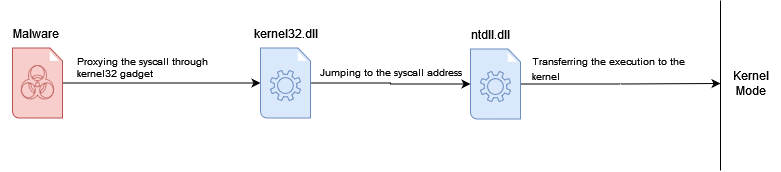

The diagram above was exported from draw.io. Its source (the exported page's mxGraphModel, read from the mxfile embedded in the PNG):
<mxGraphModel dx="2280" dy="782" grid="1" gridSize="10" guides="1" tooltips="1" connect="1" arrows="1" fold="1" page="1" pageScale="1" pageWidth="850" pageHeight="1100" math="0" shadow="0">
  <root>
    <mxCell id="0" />
    <mxCell id="1" parent="0" />
    <mxCell id="hembBBAGGXYyW7D_2jf9-17" style="edgeStyle=orthogonalEdgeStyle;rounded=0;orthogonalLoop=1;jettySize=auto;html=1;" edge="1" parent="1" source="hembBBAGGXYyW7D_2jf9-8" target="hembBBAGGXYyW7D_2jf9-18">
      <mxGeometry relative="1" as="geometry">
        <mxPoint x="600" y="237.4999999999999" as="targetPoint" />
      </mxGeometry>
    </mxCell>
    <mxCell id="hembBBAGGXYyW7D_2jf9-8" value="" style="shadow=0;dashed=0;html=1;strokeColor=#6c8ebf;fillColor=#dae8fc;labelPosition=center;verticalLabelPosition=bottom;verticalAlign=top;align=center;outlineConnect=0;shape=mxgraph.veeam.2d.file;" vertex="1" parent="1">
      <mxGeometry x="430" y="203.5" width="50" height="70" as="geometry" />
    </mxCell>
    <mxCell id="hembBBAGGXYyW7D_2jf9-30" style="edgeStyle=orthogonalEdgeStyle;rounded=0;orthogonalLoop=1;jettySize=auto;html=1;fontSize=10;" edge="1" parent="1" source="hembBBAGGXYyW7D_2jf9-4" target="hembBBAGGXYyW7D_2jf9-27">
      <mxGeometry relative="1" as="geometry" />
    </mxCell>
    <mxCell id="hembBBAGGXYyW7D_2jf9-4" value="" style="shadow=0;dashed=0;html=1;strokeColor=#b85450;fillColor=#f8cecc;labelPosition=center;verticalLabelPosition=bottom;verticalAlign=top;align=center;outlineConnect=0;shape=mxgraph.veeam.2d.file;" vertex="1" parent="1">
      <mxGeometry x="-28" y="202.5" width="50" height="70" as="geometry" />
    </mxCell>
    <mxCell id="hembBBAGGXYyW7D_2jf9-2" value="" style="verticalAlign=top;verticalLabelPosition=bottom;labelPosition=center;align=center;html=1;outlineConnect=0;fillColor=#f8cecc;strokeColor=#b85450;gradientDirection=north;strokeWidth=2;shape=mxgraph.networks.virus;" vertex="1" parent="1">
      <mxGeometry x="-20.5" y="220" width="35" height="35" as="geometry" />
    </mxCell>
    <mxCell id="hembBBAGGXYyW7D_2jf9-5" value="Malware" style="text;html=1;align=center;verticalAlign=middle;resizable=0;points=[];autosize=1;strokeColor=none;fillColor=none;" vertex="1" parent="1">
      <mxGeometry x="-40" y="172.5" width="70" height="30" as="geometry" />
    </mxCell>
    <mxCell id="hembBBAGGXYyW7D_2jf9-7" value="" style="sketch=0;pointerEvents=1;shadow=0;dashed=0;html=1;strokeColor=#6c8ebf;labelPosition=center;verticalLabelPosition=bottom;verticalAlign=top;align=center;fillColor=#dae8fc;shape=mxgraph.mscae.enterprise.settings" vertex="1" parent="1">
      <mxGeometry x="440" y="226" width="30" height="30" as="geometry" />
    </mxCell>
    <mxCell id="hembBBAGGXYyW7D_2jf9-9" value="ntdll.dll" style="text;html=1;align=center;verticalAlign=middle;resizable=0;points=[];autosize=1;strokeColor=none;fillColor=none;" vertex="1" parent="1">
      <mxGeometry x="420" y="173.5" width="60" height="30" as="geometry" />
    </mxCell>
    <mxCell id="hembBBAGGXYyW7D_2jf9-14" value="" style="endArrow=none;html=1;rounded=0;" edge="1" parent="1">
      <mxGeometry width="50" height="50" relative="1" as="geometry">
        <mxPoint x="680" y="325" as="sourcePoint" />
        <mxPoint x="680" y="155" as="targetPoint" />
      </mxGeometry>
    </mxCell>
    <mxCell id="hembBBAGGXYyW7D_2jf9-18" value="Kernel&lt;br&gt;Mode" style="text;html=1;align=center;verticalAlign=middle;resizable=0;points=[];autosize=1;strokeColor=none;fillColor=none;" vertex="1" parent="1">
      <mxGeometry x="680" y="218" width="60" height="40" as="geometry" />
    </mxCell>
    <mxCell id="hembBBAGGXYyW7D_2jf9-21" value="&lt;font style=&quot;font-size: 10px;&quot;&gt;Transferring the execution to the kernel&lt;/font&gt;" style="text;whiteSpace=wrap;html=1;" vertex="1" parent="1">
      <mxGeometry x="490" y="202" width="170" height="40" as="geometry" />
    </mxCell>
    <mxCell id="hembBBAGGXYyW7D_2jf9-23" value="Proxying the syscall through kernel32 gadget" style="text;whiteSpace=wrap;html=1;fontSize=10;" vertex="1" parent="1">
      <mxGeometry x="35" y="202.5" width="170" height="40" as="geometry" />
    </mxCell>
    <mxCell id="hembBBAGGXYyW7D_2jf9-32" style="edgeStyle=orthogonalEdgeStyle;rounded=0;orthogonalLoop=1;jettySize=auto;html=1;fontSize=10;" edge="1" parent="1" source="hembBBAGGXYyW7D_2jf9-27" target="hembBBAGGXYyW7D_2jf9-8">
      <mxGeometry relative="1" as="geometry" />
    </mxCell>
    <mxCell id="hembBBAGGXYyW7D_2jf9-27" value="" style="shadow=0;dashed=0;html=1;strokeColor=#6c8ebf;fillColor=#dae8fc;labelPosition=center;verticalLabelPosition=bottom;verticalAlign=top;align=center;outlineConnect=0;shape=mxgraph.veeam.2d.file;" vertex="1" parent="1">
      <mxGeometry x="220" y="202.5" width="50" height="70" as="geometry" />
    </mxCell>
    <mxCell id="hembBBAGGXYyW7D_2jf9-28" value="" style="sketch=0;pointerEvents=1;shadow=0;dashed=0;html=1;strokeColor=#6c8ebf;labelPosition=center;verticalLabelPosition=bottom;verticalAlign=top;align=center;fillColor=#dae8fc;shape=mxgraph.mscae.enterprise.settings" vertex="1" parent="1">
      <mxGeometry x="230" y="225" width="30" height="30" as="geometry" />
    </mxCell>
    <mxCell id="hembBBAGGXYyW7D_2jf9-29" value="kernel32.dll" style="text;html=1;align=center;verticalAlign=middle;resizable=0;points=[];autosize=1;strokeColor=none;fillColor=none;" vertex="1" parent="1">
      <mxGeometry x="205" y="172.5" width="80" height="30" as="geometry" />
    </mxCell>
    <mxCell id="hembBBAGGXYyW7D_2jf9-33" value="Jumping to the syscall address" style="text;html=1;align=center;verticalAlign=middle;resizable=0;points=[];autosize=1;strokeColor=none;fillColor=none;fontSize=10;" vertex="1" parent="1">
      <mxGeometry x="270" y="212" width="160" height="30" as="geometry" />
    </mxCell>
  </root>
</mxGraphModel>